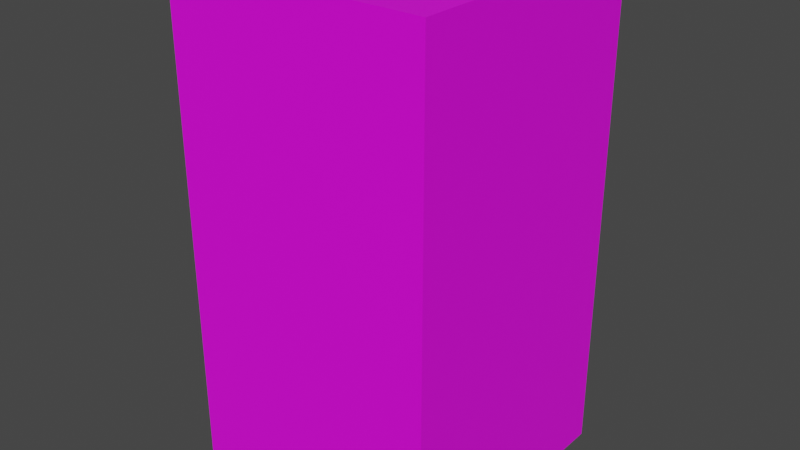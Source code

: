# Source: GrayOfficeBuilding_Mesh.blend  (saved by Blender 5.2.44; exported with 4.5.12 LTS)
import bpy
from mathutils import Matrix  # noqa: F401  (used for matrix-valued properties, if any)

bpy.ops.wm.read_factory_settings(use_empty=True)
scene = bpy.context.scene
scene.name = 'Scene'

# ---- collections
col_collection = bpy.data.collections.new('Collection'); scene.collection.children.link(col_collection)

# ---- images (referenced by path relative to the original .blend; pixels are not part of the script)
import os
ASSET_DIR = os.environ.get("B2B_ASSET_DIR", "")  # directory of the original .blend (textures are referenced by path, not embedded)
HERE = os.path.dirname(os.path.abspath(__file__))  # packed textures are extracted next to this script under _unpacked/

def load_image(name, relpath, width, height, colorspace="sRGB"):
    """Load a texture the original file referenced (path relative to the .blend, or extracted next to this script)."""
    p = next((c for c in (os.path.join(HERE, relpath), os.path.join(ASSET_DIR, relpath)) if relpath and os.path.exists(c)), "")
    if p:
        img = bpy.data.images.load(p, check_existing=True)
        img.name = name
    else:  # same state as the original file: an image datablock whose file is absent (Cycles renders it pink)
        img = bpy.data.images.new(name, width, height)
        img.source = "FILE"
        img.filepath = "//" + (relpath or name)
    img.colorspace_settings.name = colorspace
    return img
img_t_officebuildinguv_psd = load_image('T_OfficeBuildingUV.psd', 'BuildingTextures/T_OfficeBuildingUV.psd', 1024, 1024, 'sRGB')

# ---- materials (node trees are filled in below, after node groups)
mat_skyline_material_001 = bpy.data.materials.new('Skyline_Material.001')
mat_skyline_material_001.alpha_threshold = 0.0
mat_skyline_material_001.use_backface_culling_lightprobe_volume = False
mat_skyline_material_001.use_transparent_shadow = False
mat_skyline_material_001.roughness = 0.5
mat_skyline_material_001.line_color = (0.0, 0.0, 0.0, 1.0)
mat_water_001 = bpy.data.materials.new('Water.001')
mat_water_001.use_backface_culling_lightprobe_volume = False
mat_water_001.use_transparent_shadow = False
mat_land_001 = bpy.data.materials.new('Land.001')
mat_land_001.use_backface_culling_lightprobe_volume = False
mat_land_001.use_transparent_shadow = False
mat_bark_001 = bpy.data.materials.new('Bark.001')
mat_bark_001.use_backface_culling_lightprobe_volume = False
mat_bark_001.use_transparent_shadow = False
mat_foliage_001 = bpy.data.materials.new('Foliage.001')
mat_foliage_001.use_backface_culling_lightprobe_volume = False
mat_foliage_001.use_transparent_shadow = False

# ---- material node trees
mat_skyline_material_001.use_nodes = True; mat_skyline_material_001.node_tree.nodes.clear()
_N = mat_skyline_material_001.node_tree.nodes; _L = mat_skyline_material_001.node_tree.links
n0 = _N.new('ShaderNodeOutputMaterial'); n0.name = 'Material Output'; n0.location = (300, 300)
n1 = _N.new('ShaderNodeBsdfPrincipled'); n1.name = 'Principled BSDF'; n1.location = (10, 300)
n1.distribution = 'GGX'
n1.subsurface_method = 'RANDOM_WALK_SKIN'
n1.inputs[3].default_value = 1.45
n1.inputs[27].default_value = (0.0, 0.0, 0.0, 1.0)
n1.inputs[28].default_value = 1.0
n2 = _N.new('ShaderNodeTexImage'); n2.name = 'Image Texture'; n2.location = (-280, 275)
n2.image = img_t_officebuildinguv_psd
_L.new(n1.outputs[0], n0.inputs[0])
_L.new(n2.outputs[0], n1.inputs[0])
n0.is_active_output = True
mat_water_001.use_nodes = True; mat_water_001.node_tree.nodes.clear()
_N = mat_water_001.node_tree.nodes; _L = mat_water_001.node_tree.links
n0 = _N.new('ShaderNodeBsdfPrincipled'); n0.name = 'Principled BSDF'; n0.location = (10, 300)
n0.distribution = 'GGX'
n0.subsurface_method = 'RANDOM_WALK_SKIN'
n0.inputs[3].default_value = 1.45
n0.inputs[27].default_value = (0.0, 0.0, 0.0, 1.0)
n0.inputs[28].default_value = 1.0
n1 = _N.new('ShaderNodeOutputMaterial'); n1.name = 'Material Output'; n1.location = (300, 300)
_L.new(n0.outputs[0], n1.inputs[0])
n1.is_active_output = True
mat_land_001.use_nodes = True; mat_land_001.node_tree.nodes.clear()
_N = mat_land_001.node_tree.nodes; _L = mat_land_001.node_tree.links
n0 = _N.new('ShaderNodeBsdfPrincipled'); n0.name = 'Principled BSDF'; n0.location = (10, 300)
n0.distribution = 'GGX'
n0.subsurface_method = 'RANDOM_WALK_SKIN'
n0.inputs[3].default_value = 1.45
n0.inputs[27].default_value = (0.0, 0.0, 0.0, 1.0)
n0.inputs[28].default_value = 1.0
n1 = _N.new('ShaderNodeOutputMaterial'); n1.name = 'Material Output'; n1.location = (300, 300)
_L.new(n0.outputs[0], n1.inputs[0])
n1.is_active_output = True
mat_bark_001.use_nodes = True; mat_bark_001.node_tree.nodes.clear()
_N = mat_bark_001.node_tree.nodes; _L = mat_bark_001.node_tree.links
n0 = _N.new('ShaderNodeBsdfPrincipled'); n0.name = 'Principled BSDF'; n0.location = (10, 300)
n0.distribution = 'GGX'
n0.subsurface_method = 'RANDOM_WALK_SKIN'
n0.inputs[3].default_value = 1.45
n0.inputs[27].default_value = (0.0, 0.0, 0.0, 1.0)
n0.inputs[28].default_value = 1.0
n1 = _N.new('ShaderNodeOutputMaterial'); n1.name = 'Material Output'; n1.location = (300, 300)
_L.new(n0.outputs[0], n1.inputs[0])
n1.is_active_output = True
mat_foliage_001.use_nodes = True; mat_foliage_001.node_tree.nodes.clear()
_N = mat_foliage_001.node_tree.nodes; _L = mat_foliage_001.node_tree.links
n0 = _N.new('ShaderNodeBsdfPrincipled'); n0.name = 'Principled BSDF'; n0.location = (10, 300)
n0.distribution = 'GGX'
n0.subsurface_method = 'RANDOM_WALK_SKIN'
n0.inputs[3].default_value = 1.45
n0.inputs[27].default_value = (0.0, 0.0, 0.0, 1.0)
n0.inputs[28].default_value = 1.0
n1 = _N.new('ShaderNodeOutputMaterial'); n1.name = 'Material Output'; n1.location = (300, 300)
_L.new(n0.outputs[0], n1.inputs[0])
n1.is_active_output = True

# ---- world
world_world = bpy.data.worlds.new('World'); scene.world = world_world
world_world.use_nodes = True; world_world.node_tree.nodes.clear()
_N = world_world.node_tree.nodes; _L = world_world.node_tree.links
n0 = _N.new('ShaderNodeOutputWorld'); n0.name = 'World Output'; n0.location = (300, 300)
n1 = _N.new('ShaderNodeBackground'); n1.name = 'Background'; n1.location = (10, 300)
n1.inputs[0].default_value = (0.05088, 0.05088, 0.05088, 1.0)
_L.new(n1.outputs[0], n0.inputs[0])
n0.is_active_output = True
world_world.color = (0.05088, 0.05088, 0.05088)
world_world.use_sun_shadow = False
world_world.sun_shadow_jitter_overblur = 0.0

# ---- meshes
me_cube_001 = bpy.data.meshes.new('Cube.001')
me_cube_001.from_pydata([(2.908, 2.908, 11.1), (2.908, 2.908, 0.1427), (2.908, -2.908, 11.1), (2.908, -2.908, 0.1427), (-2.908, 2.908, 11.1), (-2.908, 2.908, 0.1427), (-2.908, -2.908, 11.1), (-2.908, -2.908, 0.1427)], [], [(0, 4, 6, 2), (5, 1, 3, 7), (3, 2, 6, 7), (1, 0, 2, 3), (5, 4, 0, 1), (7, 6, 4, 5)])
_uv = me_cube_001.uv_layers.new(name='UVMap')
_uv.uv.foreach_set('vector', [0.5919, 0.07539, 0.9014, 0.07539, 0.9014, 0.3849, 0.5919, 0.3849, 0.5919, 0.5121, 0.9014, 0.5121, 0.9014, 0.8216, 0.5919, 0.8216, 0.5308, 5.96e-08, 0.5308, 1.0, -5.96e-08, 1.0, -5.96e-08, 5.96e-08, 0.5308, 5.96e-08, 0.5308, 1.0, -5.96e-08, 1.0, -5.96e-08, 5.96e-08, 0.5308, 0.0, 0.5308, 1.0, 0.0, 1.0, -5.96e-08, 0.0, 0.5308, 0.0, 0.5308, 1.0, 0.0, 1.0, -5.96e-08, 0.0])
_uv.active_render = True
_uv = me_cube_001.uv_layers.new(name='leafUV')
_uv.uv.foreach_set('vector', [0.0, 0.0, 0.0, 0.0, 0.0, 0.0, 0.0, 0.0, 0.0, 0.0, 0.0, 0.0, 0.0, 0.0, 0.0, 0.0, 0.0, 0.0, 0.0, 0.0, 0.0, 0.0, 0.0, 0.0, 0.0, 0.0, 0.0, 0.0, 0.0, 0.0, 0.0, 0.0, 0.0, 0.0, 0.0, 0.0, 0.0, 0.0, 0.0, 0.0, 0.0, 0.0, 0.0, 0.0, 0.0, 0.0, 0.0, 0.0])
me_cube_001.materials.append(mat_skyline_material_001)
me_cube_001.materials.append(mat_water_001)
me_cube_001.materials.append(mat_land_001)
me_cube_001.materials.append(mat_bark_001)
me_cube_001.materials.append(mat_foliage_001)
me_cube_001.use_mirror_vertex_groups = False
me_cube_001.update()
me_cube_001.normals_split_custom_set([tuple(v) for v in zip(*[iter([0.0, 0.0, 1.0, 0.0, 0.0, 1.0, 0.0, 0.0, 1.0, 0.0, 0.0, 1.0, 0.0, 0.0, -1.0, 0.0, 0.0, -1.0, 0.0, 0.0, -1.0, 0.0, 0.0, -1.0, 0.0, -1.0, 0.0, 0.0, -1.0, 0.0, 0.0, -1.0, 0.0, 0.0, -1.0, 0.0, 1.0, 0.0, 0.0, 1.0, 0.0, 0.0, 1.0, 0.0, 0.0, 1.0, 0.0, 0.0, 0.0, 1.0, 0.0, 0.0, 1.0, 0.0, 0.0, 1.0, 0.0, 0.0, 1.0, 0.0, -1.0, 0.0, 0.0, -1.0, 0.0, 0.0, -1.0, 0.0, 0.0, -1.0, 0.0, 0.0])] * 3)])

# ---- objects
ob_cube_001 = bpy.data.objects.new('Cube.001', me_cube_001)

# ---- transforms, parenting, visibility, modifiers, constraints
ob_cube_001.location = (0.0, 0.0, 0.0)
ob_cube_001.lock_rotations_4d = False
ob_cube_001.empty_display_type = 'ARROWS'
ob_cube_001.lineart.crease_threshold = 0.0

# ---- collection membership
col_collection.objects.link(ob_cube_001)

# ---- scene / render settings (as saved in the file)
scene.frame_start = 1; scene.frame_end = 250; scene.frame_set(10)
scene.render.engine = 'BLENDER_EEVEE_NEXT'
scene.render.bake_bias = 0.0
scene.render.bake_samples = 0
scene.cycles.sampling_pattern = 'TABULATED_SOBOL'
scene.cycles.use_light_tree = False
scene.eevee.fast_gi_thickness_near = 0.1
scene.eevee.fast_gi_thickness_far = 0.0
scene.view_settings.view_transform = 'Filmic'
bpy.context.view_layer.update()

# ---- added for rendering (the .blend has no active camera and no usable light): camera, sun
cam_auto = bpy.data.cameras.new('AutoCamera')
cam_auto.lens = 50.0
cam_auto.sensor_width = 36.0
cam_auto.clip_end = 1000.0
ob_auto_camera = bpy.data.objects.new('AutoCamera', cam_auto)
scene.collection.objects.link(ob_auto_camera)
ob_auto_camera.location = (12.677, -15.2124, 15.763)
ob_auto_camera.rotation_euler = (1.09748, -7.21219e-08, 0.694738)
scene.camera = ob_auto_camera
light_auto_sun = bpy.data.lights.new('AutoSun', 'SUN')
light_auto_sun.energy = 3.0
light_auto_sun.angle = 0.0523599
ob_auto_sun = bpy.data.objects.new('AutoSun', light_auto_sun)
scene.collection.objects.link(ob_auto_sun)
ob_auto_sun.rotation_euler = (0.872665, 0.174533, 0.523599)
bpy.context.view_layer.update()
